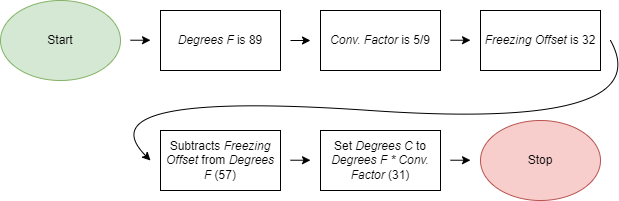

The diagram above was exported from draw.io. Its source (the exported page's mxGraphModel, read from the mxfile embedded in the PNG):
<mxGraphModel dx="1444" dy="835" grid="1" gridSize="10" guides="1" tooltips="1" connect="1" arrows="1" fold="1" page="1" pageScale="1" pageWidth="850" pageHeight="1100" math="0" shadow="0">
  <root>
    <mxCell id="0" />
    <mxCell id="1" parent="0" />
    <mxCell id="4HTuvO_Nm95UCKi2w5Rm-1" value="Start" style="ellipse;whiteSpace=wrap;html=1;fillColor=#d5e8d4;strokeColor=#82b366;" vertex="1" parent="1">
      <mxGeometry x="120" y="30" width="120" height="80" as="geometry" />
    </mxCell>
    <mxCell id="4HTuvO_Nm95UCKi2w5Rm-3" value="&lt;i&gt;Degrees F &lt;/i&gt;is 89" style="rounded=0;whiteSpace=wrap;html=1;" vertex="1" parent="1">
      <mxGeometry x="280" y="40" width="120" height="60" as="geometry" />
    </mxCell>
    <mxCell id="4HTuvO_Nm95UCKi2w5Rm-4" value="&lt;i&gt;Conv. Factor &lt;/i&gt;is 5/9" style="rounded=0;whiteSpace=wrap;html=1;" vertex="1" parent="1">
      <mxGeometry x="440" y="40" width="120" height="60" as="geometry" />
    </mxCell>
    <mxCell id="4HTuvO_Nm95UCKi2w5Rm-5" value="&lt;i&gt;Freezing Offset&lt;/i&gt;&amp;nbsp;is 32" style="rounded=0;whiteSpace=wrap;html=1;" vertex="1" parent="1">
      <mxGeometry x="600" y="40" width="120" height="60" as="geometry" />
    </mxCell>
    <mxCell id="4HTuvO_Nm95UCKi2w5Rm-7" value="Set &lt;i&gt;Degrees C &lt;/i&gt;to &lt;i&gt;Degrees F * Conv. Factor &lt;/i&gt;(31)" style="rounded=0;whiteSpace=wrap;html=1;" vertex="1" parent="1">
      <mxGeometry x="440" y="160" width="120" height="60" as="geometry" />
    </mxCell>
    <mxCell id="4HTuvO_Nm95UCKi2w5Rm-8" value="Subtracts &lt;i&gt;Freezing Offset &lt;/i&gt;from &lt;i&gt;Degrees F &lt;/i&gt;(57)" style="rounded=0;whiteSpace=wrap;html=1;" vertex="1" parent="1">
      <mxGeometry x="280" y="160" width="120" height="60" as="geometry" />
    </mxCell>
    <mxCell id="4HTuvO_Nm95UCKi2w5Rm-9" value="Stop" style="ellipse;whiteSpace=wrap;html=1;fillColor=#f8cecc;strokeColor=#b85450;" vertex="1" parent="1">
      <mxGeometry x="600" y="150" width="120" height="80" as="geometry" />
    </mxCell>
    <mxCell id="4HTuvO_Nm95UCKi2w5Rm-10" value="" style="curved=1;endArrow=classic;html=1;rounded=0;" edge="1" parent="1">
      <mxGeometry width="50" height="50" relative="1" as="geometry">
        <mxPoint x="730" y="70" as="sourcePoint" />
        <mxPoint x="270" y="190" as="targetPoint" />
        <Array as="points">
          <mxPoint x="780" y="160" />
          <mxPoint x="200" y="120" />
        </Array>
      </mxGeometry>
    </mxCell>
    <mxCell id="4HTuvO_Nm95UCKi2w5Rm-11" value="" style="endArrow=classic;html=1;rounded=0;" edge="1" parent="1">
      <mxGeometry width="50" height="50" relative="1" as="geometry">
        <mxPoint x="410" y="70" as="sourcePoint" />
        <mxPoint x="430" y="70" as="targetPoint" />
      </mxGeometry>
    </mxCell>
    <mxCell id="4HTuvO_Nm95UCKi2w5Rm-12" value="" style="endArrow=classic;html=1;rounded=0;" edge="1" parent="1">
      <mxGeometry width="50" height="50" relative="1" as="geometry">
        <mxPoint x="570" y="69.73" as="sourcePoint" />
        <mxPoint x="590" y="69.73" as="targetPoint" />
      </mxGeometry>
    </mxCell>
    <mxCell id="4HTuvO_Nm95UCKi2w5Rm-13" value="" style="endArrow=classic;html=1;rounded=0;" edge="1" parent="1">
      <mxGeometry width="50" height="50" relative="1" as="geometry">
        <mxPoint x="410" y="189.73000000000002" as="sourcePoint" />
        <mxPoint x="430" y="189.73000000000002" as="targetPoint" />
      </mxGeometry>
    </mxCell>
    <mxCell id="4HTuvO_Nm95UCKi2w5Rm-14" value="" style="endArrow=classic;html=1;rounded=0;" edge="1" parent="1">
      <mxGeometry width="50" height="50" relative="1" as="geometry">
        <mxPoint x="250" y="69.73000000000002" as="sourcePoint" />
        <mxPoint x="270" y="69.73000000000002" as="targetPoint" />
      </mxGeometry>
    </mxCell>
    <mxCell id="4HTuvO_Nm95UCKi2w5Rm-15" value="" style="endArrow=classic;html=1;rounded=0;" edge="1" parent="1">
      <mxGeometry width="50" height="50" relative="1" as="geometry">
        <mxPoint x="570" y="189.73000000000002" as="sourcePoint" />
        <mxPoint x="590" y="189.73000000000002" as="targetPoint" />
      </mxGeometry>
    </mxCell>
  </root>
</mxGraphModel>